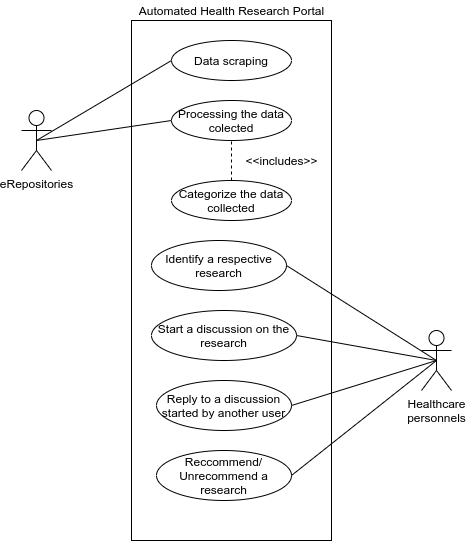

The diagram above was exported from draw.io. Its source (the exported page's mxGraphModel, read from the mxfile embedded in the PNG):
<mxGraphModel dx="868" dy="445" grid="1" gridSize="10" guides="1" tooltips="1" connect="1" arrows="1" fold="1" page="1" pageScale="1" pageWidth="850" pageHeight="1100" math="0" shadow="0">
  <root>
    <mxCell id="0" />
    <mxCell id="1" parent="0" />
    <mxCell id="AMHu2ZyqUjfDjH1-88JT-1" value="" style="rounded=0;whiteSpace=wrap;html=1;" vertex="1" parent="1">
      <mxGeometry x="320" y="40" width="200" height="520" as="geometry" />
    </mxCell>
    <mxCell id="AMHu2ZyqUjfDjH1-88JT-2" value="Data scraping" style="ellipse;whiteSpace=wrap;html=1;" vertex="1" parent="1">
      <mxGeometry x="360" y="60" width="120" height="40" as="geometry" />
    </mxCell>
    <mxCell id="AMHu2ZyqUjfDjH1-88JT-3" value="&lt;div&gt;Processing the data colected&lt;/div&gt;" style="ellipse;whiteSpace=wrap;html=1;" vertex="1" parent="1">
      <mxGeometry x="360" y="120" width="120" height="40" as="geometry" />
    </mxCell>
    <mxCell id="AMHu2ZyqUjfDjH1-88JT-4" value="Categorize the data collected" style="ellipse;whiteSpace=wrap;html=1;" vertex="1" parent="1">
      <mxGeometry x="360" y="200" width="120" height="40" as="geometry" />
    </mxCell>
    <mxCell id="AMHu2ZyqUjfDjH1-88JT-5" value="eRepositories" style="shape=umlActor;verticalLabelPosition=bottom;labelBackgroundColor=#ffffff;verticalAlign=top;html=1;outlineConnect=0;" vertex="1" parent="1">
      <mxGeometry x="210" y="130" width="30" height="60" as="geometry" />
    </mxCell>
    <mxCell id="AMHu2ZyqUjfDjH1-88JT-6" value="" style="endArrow=none;html=1;entryX=0;entryY=0.5;entryDx=0;entryDy=0;exitX=0.5;exitY=0.5;exitDx=0;exitDy=0;exitPerimeter=0;" edge="1" parent="1" source="AMHu2ZyqUjfDjH1-88JT-5" target="AMHu2ZyqUjfDjH1-88JT-2">
      <mxGeometry width="50" height="50" relative="1" as="geometry">
        <mxPoint x="280" y="200" as="sourcePoint" />
        <mxPoint x="470" y="95" as="targetPoint" />
      </mxGeometry>
    </mxCell>
    <mxCell id="AMHu2ZyqUjfDjH1-88JT-7" value="" style="endArrow=none;html=1;entryX=0;entryY=0.5;entryDx=0;entryDy=0;exitX=0.5;exitY=0.5;exitDx=0;exitDy=0;exitPerimeter=0;" edge="1" parent="1" source="AMHu2ZyqUjfDjH1-88JT-5" target="AMHu2ZyqUjfDjH1-88JT-3">
      <mxGeometry width="50" height="50" relative="1" as="geometry">
        <mxPoint x="530" y="290" as="sourcePoint" />
        <mxPoint x="470" y="175" as="targetPoint" />
      </mxGeometry>
    </mxCell>
    <mxCell id="AMHu2ZyqUjfDjH1-88JT-8" value="Automated Health Research Portal" style="text;html=1;align=center;verticalAlign=middle;resizable=0;points=[];autosize=1;" vertex="1" parent="1">
      <mxGeometry x="305" y="20" width="230" height="20" as="geometry" />
    </mxCell>
    <mxCell id="AMHu2ZyqUjfDjH1-88JT-9" value="Healthcare&lt;br&gt;personnels" style="shape=umlActor;verticalLabelPosition=bottom;labelBackgroundColor=#ffffff;verticalAlign=top;html=1;outlineConnect=0;" vertex="1" parent="1">
      <mxGeometry x="610" y="350" width="30" height="60" as="geometry" />
    </mxCell>
    <mxCell id="AMHu2ZyqUjfDjH1-88JT-10" value="Reccommend/&lt;br&gt;Unrecommend a research" style="ellipse;whiteSpace=wrap;html=1;" vertex="1" parent="1">
      <mxGeometry x="345" y="470" width="135" height="50" as="geometry" />
    </mxCell>
    <mxCell id="AMHu2ZyqUjfDjH1-88JT-11" value="Reply to a discussion started by another user" style="ellipse;whiteSpace=wrap;html=1;" vertex="1" parent="1">
      <mxGeometry x="345" y="400" width="135" height="50" as="geometry" />
    </mxCell>
    <mxCell id="AMHu2ZyqUjfDjH1-88JT-12" value="Start a discussion on the research" style="ellipse;whiteSpace=wrap;html=1;" vertex="1" parent="1">
      <mxGeometry x="340" y="330" width="145" height="50" as="geometry" />
    </mxCell>
    <mxCell id="AMHu2ZyqUjfDjH1-88JT-13" value="Identify a respective research" style="ellipse;whiteSpace=wrap;html=1;" vertex="1" parent="1">
      <mxGeometry x="340" y="260" width="135" height="50" as="geometry" />
    </mxCell>
    <mxCell id="AMHu2ZyqUjfDjH1-88JT-14" value="" style="endArrow=none;html=1;exitX=1;exitY=0.5;exitDx=0;exitDy=0;entryX=0.5;entryY=0.5;entryDx=0;entryDy=0;entryPerimeter=0;" edge="1" parent="1" source="AMHu2ZyqUjfDjH1-88JT-12" target="AMHu2ZyqUjfDjH1-88JT-9">
      <mxGeometry width="50" height="50" relative="1" as="geometry">
        <mxPoint x="660" y="230" as="sourcePoint" />
        <mxPoint x="710" y="180" as="targetPoint" />
      </mxGeometry>
    </mxCell>
    <mxCell id="AMHu2ZyqUjfDjH1-88JT-15" value="" style="endArrow=none;html=1;exitX=1;exitY=0.5;exitDx=0;exitDy=0;entryX=0.5;entryY=0.5;entryDx=0;entryDy=0;entryPerimeter=0;" edge="1" parent="1" source="AMHu2ZyqUjfDjH1-88JT-10" target="AMHu2ZyqUjfDjH1-88JT-9">
      <mxGeometry width="50" height="50" relative="1" as="geometry">
        <mxPoint x="710" y="310" as="sourcePoint" />
        <mxPoint x="760" y="260" as="targetPoint" />
      </mxGeometry>
    </mxCell>
    <mxCell id="AMHu2ZyqUjfDjH1-88JT-16" value="" style="endArrow=none;html=1;exitX=1;exitY=0.5;exitDx=0;exitDy=0;entryX=0.5;entryY=0.5;entryDx=0;entryDy=0;entryPerimeter=0;" edge="1" parent="1" source="AMHu2ZyqUjfDjH1-88JT-11" target="AMHu2ZyqUjfDjH1-88JT-9">
      <mxGeometry width="50" height="50" relative="1" as="geometry">
        <mxPoint x="750" y="200" as="sourcePoint" />
        <mxPoint x="800" y="150" as="targetPoint" />
      </mxGeometry>
    </mxCell>
    <mxCell id="AMHu2ZyqUjfDjH1-88JT-17" value="" style="endArrow=none;html=1;exitX=1;exitY=0.5;exitDx=0;exitDy=0;entryX=0.5;entryY=0.5;entryDx=0;entryDy=0;entryPerimeter=0;" edge="1" parent="1" source="AMHu2ZyqUjfDjH1-88JT-13" target="AMHu2ZyqUjfDjH1-88JT-9">
      <mxGeometry width="50" height="50" relative="1" as="geometry">
        <mxPoint x="600" y="180" as="sourcePoint" />
        <mxPoint x="650" y="130" as="targetPoint" />
      </mxGeometry>
    </mxCell>
    <mxCell id="AMHu2ZyqUjfDjH1-88JT-18" value="" style="endArrow=none;dashed=1;html=1;entryX=0.5;entryY=1;entryDx=0;entryDy=0;exitX=0.5;exitY=0;exitDx=0;exitDy=0;exitPerimeter=0;" edge="1" parent="1" source="AMHu2ZyqUjfDjH1-88JT-4" target="AMHu2ZyqUjfDjH1-88JT-3">
      <mxGeometry width="50" height="50" relative="1" as="geometry">
        <mxPoint x="370" y="380" as="sourcePoint" />
        <mxPoint x="420" y="330" as="targetPoint" />
      </mxGeometry>
    </mxCell>
    <mxCell id="AMHu2ZyqUjfDjH1-88JT-19" value="&amp;lt;&amp;lt;includes&amp;gt;&amp;gt;" style="text;html=1;align=center;verticalAlign=middle;resizable=0;points=[];autosize=1;" vertex="1" parent="1">
      <mxGeometry x="425" y="170" width="90" height="20" as="geometry" />
    </mxCell>
  </root>
</mxGraphModel>